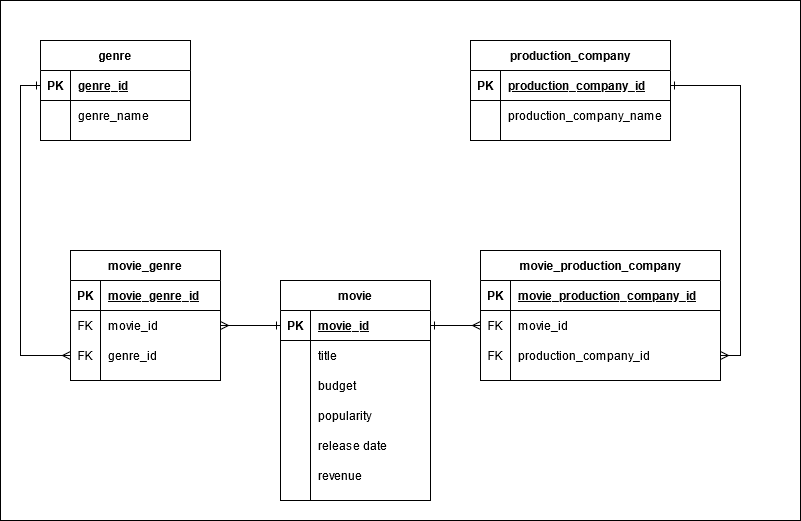

The diagram above was exported from draw.io. Its source (the exported page's mxGraphModel, read from the mxfile embedded in the PNG):
<mxGraphModel dx="794" dy="663" grid="1" gridSize="10" guides="1" tooltips="1" connect="1" arrows="1" fold="1" page="1" pageScale="1" pageWidth="850" pageHeight="1100" math="0" shadow="0" extFonts="Permanent Marker^https://fonts.googleapis.com/css?family=Permanent+Marker">
  <root>
    <mxCell id="0" />
    <mxCell id="1" parent="0" />
    <mxCell id="6oiCizY_Glor4KuC1iJf-1" value="" style="rounded=0;whiteSpace=wrap;html=1;" vertex="1" parent="1">
      <mxGeometry width="800" height="520" as="geometry" />
    </mxCell>
    <mxCell id="C-vyLk0tnHw3VtMMgP7b-23" value="movie" style="shape=table;startSize=30;container=1;collapsible=1;childLayout=tableLayout;fixedRows=1;rowLines=0;fontStyle=1;align=center;resizeLast=1;" parent="1" vertex="1">
      <mxGeometry x="280" y="280" width="150" height="220" as="geometry">
        <mxRectangle x="120" y="120" width="70" height="30" as="alternateBounds" />
      </mxGeometry>
    </mxCell>
    <mxCell id="C-vyLk0tnHw3VtMMgP7b-24" value="" style="shape=partialRectangle;collapsible=0;dropTarget=0;pointerEvents=0;fillColor=none;points=[[0,0.5],[1,0.5]];portConstraint=eastwest;top=0;left=0;right=0;bottom=1;" parent="C-vyLk0tnHw3VtMMgP7b-23" vertex="1">
      <mxGeometry y="30" width="150" height="30" as="geometry" />
    </mxCell>
    <mxCell id="C-vyLk0tnHw3VtMMgP7b-25" value="PK" style="shape=partialRectangle;overflow=hidden;connectable=0;fillColor=none;top=0;left=0;bottom=0;right=0;fontStyle=1;" parent="C-vyLk0tnHw3VtMMgP7b-24" vertex="1">
      <mxGeometry width="30" height="30" as="geometry" />
    </mxCell>
    <mxCell id="C-vyLk0tnHw3VtMMgP7b-26" value="movie_id" style="shape=partialRectangle;overflow=hidden;connectable=0;fillColor=none;top=0;left=0;bottom=0;right=0;align=left;spacingLeft=6;fontStyle=5;" parent="C-vyLk0tnHw3VtMMgP7b-24" vertex="1">
      <mxGeometry x="30" width="120" height="30" as="geometry" />
    </mxCell>
    <mxCell id="C-vyLk0tnHw3VtMMgP7b-27" value="" style="shape=partialRectangle;collapsible=0;dropTarget=0;pointerEvents=0;fillColor=none;points=[[0,0.5],[1,0.5]];portConstraint=eastwest;top=0;left=0;right=0;bottom=0;" parent="C-vyLk0tnHw3VtMMgP7b-23" vertex="1">
      <mxGeometry y="60" width="150" height="30" as="geometry" />
    </mxCell>
    <mxCell id="C-vyLk0tnHw3VtMMgP7b-28" value="" style="shape=partialRectangle;overflow=hidden;connectable=0;fillColor=none;top=0;left=0;bottom=0;right=0;" parent="C-vyLk0tnHw3VtMMgP7b-27" vertex="1">
      <mxGeometry width="30" height="30" as="geometry" />
    </mxCell>
    <mxCell id="C-vyLk0tnHw3VtMMgP7b-29" value="title" style="shape=partialRectangle;overflow=hidden;connectable=0;fillColor=none;top=0;left=0;bottom=0;right=0;align=left;spacingLeft=6;" parent="C-vyLk0tnHw3VtMMgP7b-27" vertex="1">
      <mxGeometry x="30" width="120" height="30" as="geometry" />
    </mxCell>
    <mxCell id="dawibSSQO5RUhXc71KgO-6" style="shape=partialRectangle;collapsible=0;dropTarget=0;pointerEvents=0;fillColor=none;points=[[0,0.5],[1,0.5]];portConstraint=eastwest;top=0;left=0;right=0;bottom=0;" parent="C-vyLk0tnHw3VtMMgP7b-23" vertex="1">
      <mxGeometry y="90" width="150" height="30" as="geometry" />
    </mxCell>
    <mxCell id="dawibSSQO5RUhXc71KgO-7" style="shape=partialRectangle;overflow=hidden;connectable=0;fillColor=none;top=0;left=0;bottom=0;right=0;" parent="dawibSSQO5RUhXc71KgO-6" vertex="1">
      <mxGeometry width="30" height="30" as="geometry" />
    </mxCell>
    <mxCell id="dawibSSQO5RUhXc71KgO-8" value="budget" style="shape=partialRectangle;overflow=hidden;connectable=0;fillColor=none;top=0;left=0;bottom=0;right=0;align=left;spacingLeft=6;" parent="dawibSSQO5RUhXc71KgO-6" vertex="1">
      <mxGeometry x="30" width="120" height="30" as="geometry" />
    </mxCell>
    <mxCell id="dawibSSQO5RUhXc71KgO-9" style="shape=partialRectangle;collapsible=0;dropTarget=0;pointerEvents=0;fillColor=none;points=[[0,0.5],[1,0.5]];portConstraint=eastwest;top=0;left=0;right=0;bottom=0;" parent="C-vyLk0tnHw3VtMMgP7b-23" vertex="1">
      <mxGeometry y="120" width="150" height="30" as="geometry" />
    </mxCell>
    <mxCell id="dawibSSQO5RUhXc71KgO-10" style="shape=partialRectangle;overflow=hidden;connectable=0;fillColor=none;top=0;left=0;bottom=0;right=0;" parent="dawibSSQO5RUhXc71KgO-9" vertex="1">
      <mxGeometry width="30" height="30" as="geometry" />
    </mxCell>
    <mxCell id="dawibSSQO5RUhXc71KgO-11" value="popularity" style="shape=partialRectangle;overflow=hidden;connectable=0;fillColor=none;top=0;left=0;bottom=0;right=0;align=left;spacingLeft=6;" parent="dawibSSQO5RUhXc71KgO-9" vertex="1">
      <mxGeometry x="30" width="120" height="30" as="geometry" />
    </mxCell>
    <mxCell id="dawibSSQO5RUhXc71KgO-15" style="shape=partialRectangle;collapsible=0;dropTarget=0;pointerEvents=0;fillColor=none;points=[[0,0.5],[1,0.5]];portConstraint=eastwest;top=0;left=0;right=0;bottom=0;" parent="C-vyLk0tnHw3VtMMgP7b-23" vertex="1">
      <mxGeometry y="150" width="150" height="30" as="geometry" />
    </mxCell>
    <mxCell id="dawibSSQO5RUhXc71KgO-16" style="shape=partialRectangle;overflow=hidden;connectable=0;fillColor=none;top=0;left=0;bottom=0;right=0;" parent="dawibSSQO5RUhXc71KgO-15" vertex="1">
      <mxGeometry width="30" height="30" as="geometry" />
    </mxCell>
    <mxCell id="dawibSSQO5RUhXc71KgO-17" value="release date" style="shape=partialRectangle;overflow=hidden;connectable=0;fillColor=none;top=0;left=0;bottom=0;right=0;align=left;spacingLeft=6;" parent="dawibSSQO5RUhXc71KgO-15" vertex="1">
      <mxGeometry x="30" width="120" height="30" as="geometry" />
    </mxCell>
    <mxCell id="dawibSSQO5RUhXc71KgO-18" style="shape=partialRectangle;collapsible=0;dropTarget=0;pointerEvents=0;fillColor=none;points=[[0,0.5],[1,0.5]];portConstraint=eastwest;top=0;left=0;right=0;bottom=0;" parent="C-vyLk0tnHw3VtMMgP7b-23" vertex="1">
      <mxGeometry y="180" width="150" height="30" as="geometry" />
    </mxCell>
    <mxCell id="dawibSSQO5RUhXc71KgO-19" style="shape=partialRectangle;overflow=hidden;connectable=0;fillColor=none;top=0;left=0;bottom=0;right=0;" parent="dawibSSQO5RUhXc71KgO-18" vertex="1">
      <mxGeometry width="30" height="30" as="geometry" />
    </mxCell>
    <mxCell id="dawibSSQO5RUhXc71KgO-20" value="revenue" style="shape=partialRectangle;overflow=hidden;connectable=0;fillColor=none;top=0;left=0;bottom=0;right=0;align=left;spacingLeft=6;" parent="dawibSSQO5RUhXc71KgO-18" vertex="1">
      <mxGeometry x="30" width="120" height="30" as="geometry" />
    </mxCell>
    <mxCell id="dawibSSQO5RUhXc71KgO-21" value="genre" style="shape=table;startSize=30;container=1;collapsible=1;childLayout=tableLayout;fixedRows=1;rowLines=0;fontStyle=1;align=center;resizeLast=1;" parent="1" vertex="1">
      <mxGeometry x="40" y="40" width="150" height="100" as="geometry">
        <mxRectangle x="120" y="120" width="70" height="30" as="alternateBounds" />
      </mxGeometry>
    </mxCell>
    <mxCell id="dawibSSQO5RUhXc71KgO-22" value="" style="shape=partialRectangle;collapsible=0;dropTarget=0;pointerEvents=0;fillColor=none;points=[[0,0.5],[1,0.5]];portConstraint=eastwest;top=0;left=0;right=0;bottom=1;" parent="dawibSSQO5RUhXc71KgO-21" vertex="1">
      <mxGeometry y="30" width="150" height="30" as="geometry" />
    </mxCell>
    <mxCell id="dawibSSQO5RUhXc71KgO-23" value="PK" style="shape=partialRectangle;overflow=hidden;connectable=0;fillColor=none;top=0;left=0;bottom=0;right=0;fontStyle=1;" parent="dawibSSQO5RUhXc71KgO-22" vertex="1">
      <mxGeometry width="30" height="30" as="geometry" />
    </mxCell>
    <mxCell id="dawibSSQO5RUhXc71KgO-24" value="genre_id" style="shape=partialRectangle;overflow=hidden;connectable=0;fillColor=none;top=0;left=0;bottom=0;right=0;align=left;spacingLeft=6;fontStyle=5;" parent="dawibSSQO5RUhXc71KgO-22" vertex="1">
      <mxGeometry x="30" width="120" height="30" as="geometry" />
    </mxCell>
    <mxCell id="dawibSSQO5RUhXc71KgO-25" value="" style="shape=partialRectangle;collapsible=0;dropTarget=0;pointerEvents=0;fillColor=none;points=[[0,0.5],[1,0.5]];portConstraint=eastwest;top=0;left=0;right=0;bottom=0;" parent="dawibSSQO5RUhXc71KgO-21" vertex="1">
      <mxGeometry y="60" width="150" height="30" as="geometry" />
    </mxCell>
    <mxCell id="dawibSSQO5RUhXc71KgO-26" value="" style="shape=partialRectangle;overflow=hidden;connectable=0;fillColor=none;top=0;left=0;bottom=0;right=0;" parent="dawibSSQO5RUhXc71KgO-25" vertex="1">
      <mxGeometry width="30" height="30" as="geometry" />
    </mxCell>
    <mxCell id="dawibSSQO5RUhXc71KgO-27" value="genre_name" style="shape=partialRectangle;overflow=hidden;connectable=0;fillColor=none;top=0;left=0;bottom=0;right=0;align=left;spacingLeft=6;" parent="dawibSSQO5RUhXc71KgO-25" vertex="1">
      <mxGeometry x="30" width="120" height="30" as="geometry" />
    </mxCell>
    <mxCell id="dawibSSQO5RUhXc71KgO-40" value="production_company" style="shape=table;startSize=30;container=1;collapsible=1;childLayout=tableLayout;fixedRows=1;rowLines=0;fontStyle=1;align=center;resizeLast=1;" parent="1" vertex="1">
      <mxGeometry x="470" y="40" width="200" height="100" as="geometry">
        <mxRectangle x="120" y="120" width="70" height="30" as="alternateBounds" />
      </mxGeometry>
    </mxCell>
    <mxCell id="dawibSSQO5RUhXc71KgO-41" value="" style="shape=partialRectangle;collapsible=0;dropTarget=0;pointerEvents=0;fillColor=none;points=[[0,0.5],[1,0.5]];portConstraint=eastwest;top=0;left=0;right=0;bottom=1;" parent="dawibSSQO5RUhXc71KgO-40" vertex="1">
      <mxGeometry y="30" width="200" height="30" as="geometry" />
    </mxCell>
    <mxCell id="dawibSSQO5RUhXc71KgO-42" value="PK" style="shape=partialRectangle;overflow=hidden;connectable=0;fillColor=none;top=0;left=0;bottom=0;right=0;fontStyle=1;" parent="dawibSSQO5RUhXc71KgO-41" vertex="1">
      <mxGeometry width="30" height="30" as="geometry" />
    </mxCell>
    <mxCell id="dawibSSQO5RUhXc71KgO-43" value="production_company_id" style="shape=partialRectangle;overflow=hidden;connectable=0;fillColor=none;top=0;left=0;bottom=0;right=0;align=left;spacingLeft=6;fontStyle=5;" parent="dawibSSQO5RUhXc71KgO-41" vertex="1">
      <mxGeometry x="30" width="170" height="30" as="geometry" />
    </mxCell>
    <mxCell id="dawibSSQO5RUhXc71KgO-44" value="" style="shape=partialRectangle;collapsible=0;dropTarget=0;pointerEvents=0;fillColor=none;points=[[0,0.5],[1,0.5]];portConstraint=eastwest;top=0;left=0;right=0;bottom=0;" parent="dawibSSQO5RUhXc71KgO-40" vertex="1">
      <mxGeometry y="60" width="200" height="30" as="geometry" />
    </mxCell>
    <mxCell id="dawibSSQO5RUhXc71KgO-45" value="" style="shape=partialRectangle;overflow=hidden;connectable=0;fillColor=none;top=0;left=0;bottom=0;right=0;" parent="dawibSSQO5RUhXc71KgO-44" vertex="1">
      <mxGeometry width="30" height="30" as="geometry" />
    </mxCell>
    <mxCell id="dawibSSQO5RUhXc71KgO-46" value="production_company_name" style="shape=partialRectangle;overflow=hidden;connectable=0;fillColor=none;top=0;left=0;bottom=0;right=0;align=left;spacingLeft=6;" parent="dawibSSQO5RUhXc71KgO-44" vertex="1">
      <mxGeometry x="30" width="170" height="30" as="geometry" />
    </mxCell>
    <mxCell id="dawibSSQO5RUhXc71KgO-47" value="movie_genre" style="shape=table;startSize=30;container=1;collapsible=1;childLayout=tableLayout;fixedRows=1;rowLines=0;fontStyle=1;align=center;resizeLast=1;" parent="1" vertex="1">
      <mxGeometry x="70" y="250" width="150" height="130" as="geometry">
        <mxRectangle x="120" y="120" width="70" height="30" as="alternateBounds" />
      </mxGeometry>
    </mxCell>
    <mxCell id="dawibSSQO5RUhXc71KgO-48" value="" style="shape=partialRectangle;collapsible=0;dropTarget=0;pointerEvents=0;fillColor=none;points=[[0,0.5],[1,0.5]];portConstraint=eastwest;top=0;left=0;right=0;bottom=1;" parent="dawibSSQO5RUhXc71KgO-47" vertex="1">
      <mxGeometry y="30" width="150" height="30" as="geometry" />
    </mxCell>
    <mxCell id="dawibSSQO5RUhXc71KgO-49" value="PK" style="shape=partialRectangle;overflow=hidden;connectable=0;fillColor=none;top=0;left=0;bottom=0;right=0;fontStyle=1;" parent="dawibSSQO5RUhXc71KgO-48" vertex="1">
      <mxGeometry width="30" height="30" as="geometry" />
    </mxCell>
    <mxCell id="dawibSSQO5RUhXc71KgO-50" value="movie_genre_id" style="shape=partialRectangle;overflow=hidden;connectable=0;fillColor=none;top=0;left=0;bottom=0;right=0;align=left;spacingLeft=6;fontStyle=5;" parent="dawibSSQO5RUhXc71KgO-48" vertex="1">
      <mxGeometry x="30" width="120" height="30" as="geometry" />
    </mxCell>
    <mxCell id="dawibSSQO5RUhXc71KgO-51" value="" style="shape=partialRectangle;collapsible=0;dropTarget=0;pointerEvents=0;fillColor=none;points=[[0,0.5],[1,0.5]];portConstraint=eastwest;top=0;left=0;right=0;bottom=0;" parent="dawibSSQO5RUhXc71KgO-47" vertex="1">
      <mxGeometry y="60" width="150" height="30" as="geometry" />
    </mxCell>
    <mxCell id="dawibSSQO5RUhXc71KgO-52" value="FK" style="shape=partialRectangle;overflow=hidden;connectable=0;fillColor=none;top=0;left=0;bottom=0;right=0;" parent="dawibSSQO5RUhXc71KgO-51" vertex="1">
      <mxGeometry width="30" height="30" as="geometry" />
    </mxCell>
    <mxCell id="dawibSSQO5RUhXc71KgO-53" value="movie_id" style="shape=partialRectangle;overflow=hidden;connectable=0;fillColor=none;top=0;left=0;bottom=0;right=0;align=left;spacingLeft=6;" parent="dawibSSQO5RUhXc71KgO-51" vertex="1">
      <mxGeometry x="30" width="120" height="30" as="geometry" />
    </mxCell>
    <mxCell id="dawibSSQO5RUhXc71KgO-54" style="shape=partialRectangle;collapsible=0;dropTarget=0;pointerEvents=0;fillColor=none;points=[[0,0.5],[1,0.5]];portConstraint=eastwest;top=0;left=0;right=0;bottom=0;" parent="dawibSSQO5RUhXc71KgO-47" vertex="1">
      <mxGeometry y="90" width="150" height="30" as="geometry" />
    </mxCell>
    <mxCell id="dawibSSQO5RUhXc71KgO-55" value="FK" style="shape=partialRectangle;overflow=hidden;connectable=0;fillColor=none;top=0;left=0;bottom=0;right=0;" parent="dawibSSQO5RUhXc71KgO-54" vertex="1">
      <mxGeometry width="30" height="30" as="geometry" />
    </mxCell>
    <mxCell id="dawibSSQO5RUhXc71KgO-56" value="genre_id" style="shape=partialRectangle;overflow=hidden;connectable=0;fillColor=none;top=0;left=0;bottom=0;right=0;align=left;spacingLeft=6;" parent="dawibSSQO5RUhXc71KgO-54" vertex="1">
      <mxGeometry x="30" width="120" height="30" as="geometry" />
    </mxCell>
    <mxCell id="dawibSSQO5RUhXc71KgO-80" style="edgeStyle=orthogonalEdgeStyle;rounded=0;orthogonalLoop=1;jettySize=auto;html=1;exitX=1;exitY=0.5;exitDx=0;exitDy=0;entryX=1;entryY=0.5;entryDx=0;entryDy=0;endArrow=ERone;endFill=0;startArrow=ERmany;startFill=0;" parent="1" source="dawibSSQO5RUhXc71KgO-73" target="dawibSSQO5RUhXc71KgO-41" edge="1">
      <mxGeometry relative="1" as="geometry" />
    </mxCell>
    <mxCell id="dawibSSQO5RUhXc71KgO-66" value="movie_production_company" style="shape=table;startSize=30;container=1;collapsible=1;childLayout=tableLayout;fixedRows=1;rowLines=0;fontStyle=1;align=center;resizeLast=1;" parent="1" vertex="1">
      <mxGeometry x="480" y="250" width="240" height="130" as="geometry">
        <mxRectangle x="120" y="120" width="70" height="30" as="alternateBounds" />
      </mxGeometry>
    </mxCell>
    <mxCell id="dawibSSQO5RUhXc71KgO-67" value="" style="shape=partialRectangle;collapsible=0;dropTarget=0;pointerEvents=0;fillColor=none;points=[[0,0.5],[1,0.5]];portConstraint=eastwest;top=0;left=0;right=0;bottom=1;" parent="dawibSSQO5RUhXc71KgO-66" vertex="1">
      <mxGeometry y="30" width="240" height="30" as="geometry" />
    </mxCell>
    <mxCell id="dawibSSQO5RUhXc71KgO-68" value="PK" style="shape=partialRectangle;overflow=hidden;connectable=0;fillColor=none;top=0;left=0;bottom=0;right=0;fontStyle=1;" parent="dawibSSQO5RUhXc71KgO-67" vertex="1">
      <mxGeometry width="30" height="30" as="geometry" />
    </mxCell>
    <mxCell id="dawibSSQO5RUhXc71KgO-69" value="movie_production_company_id" style="shape=partialRectangle;overflow=hidden;connectable=0;fillColor=none;top=0;left=0;bottom=0;right=0;align=left;spacingLeft=6;fontStyle=5;" parent="dawibSSQO5RUhXc71KgO-67" vertex="1">
      <mxGeometry x="30" width="210" height="30" as="geometry" />
    </mxCell>
    <mxCell id="dawibSSQO5RUhXc71KgO-70" value="" style="shape=partialRectangle;collapsible=0;dropTarget=0;pointerEvents=0;fillColor=none;points=[[0,0.5],[1,0.5]];portConstraint=eastwest;top=0;left=0;right=0;bottom=0;" parent="dawibSSQO5RUhXc71KgO-66" vertex="1">
      <mxGeometry y="60" width="240" height="30" as="geometry" />
    </mxCell>
    <mxCell id="dawibSSQO5RUhXc71KgO-71" value="FK" style="shape=partialRectangle;overflow=hidden;connectable=0;fillColor=none;top=0;left=0;bottom=0;right=0;" parent="dawibSSQO5RUhXc71KgO-70" vertex="1">
      <mxGeometry width="30" height="30" as="geometry" />
    </mxCell>
    <mxCell id="dawibSSQO5RUhXc71KgO-72" value="movie_id" style="shape=partialRectangle;overflow=hidden;connectable=0;fillColor=none;top=0;left=0;bottom=0;right=0;align=left;spacingLeft=6;" parent="dawibSSQO5RUhXc71KgO-70" vertex="1">
      <mxGeometry x="30" width="210" height="30" as="geometry" />
    </mxCell>
    <mxCell id="dawibSSQO5RUhXc71KgO-73" style="shape=partialRectangle;collapsible=0;dropTarget=0;pointerEvents=0;fillColor=none;points=[[0,0.5],[1,0.5]];portConstraint=eastwest;top=0;left=0;right=0;bottom=0;" parent="dawibSSQO5RUhXc71KgO-66" vertex="1">
      <mxGeometry y="90" width="240" height="30" as="geometry" />
    </mxCell>
    <mxCell id="dawibSSQO5RUhXc71KgO-74" value="FK" style="shape=partialRectangle;overflow=hidden;connectable=0;fillColor=none;top=0;left=0;bottom=0;right=0;" parent="dawibSSQO5RUhXc71KgO-73" vertex="1">
      <mxGeometry width="30" height="30" as="geometry" />
    </mxCell>
    <mxCell id="dawibSSQO5RUhXc71KgO-75" value="production_company_id" style="shape=partialRectangle;overflow=hidden;connectable=0;fillColor=none;top=0;left=0;bottom=0;right=0;align=left;spacingLeft=6;" parent="dawibSSQO5RUhXc71KgO-73" vertex="1">
      <mxGeometry x="30" width="210" height="30" as="geometry" />
    </mxCell>
    <mxCell id="dawibSSQO5RUhXc71KgO-78" style="edgeStyle=orthogonalEdgeStyle;rounded=0;orthogonalLoop=1;jettySize=auto;html=1;exitX=0;exitY=0.5;exitDx=0;exitDy=0;entryX=0;entryY=0.5;entryDx=0;entryDy=0;startArrow=ERmany;startFill=0;endArrow=ERone;endFill=0;" parent="1" source="dawibSSQO5RUhXc71KgO-54" target="dawibSSQO5RUhXc71KgO-22" edge="1">
      <mxGeometry relative="1" as="geometry" />
    </mxCell>
    <mxCell id="dawibSSQO5RUhXc71KgO-79" style="edgeStyle=orthogonalEdgeStyle;rounded=0;orthogonalLoop=1;jettySize=auto;html=1;exitX=1;exitY=0.5;exitDx=0;exitDy=0;entryX=0;entryY=0.5;entryDx=0;entryDy=0;startArrow=ERmany;startFill=0;endArrow=ERone;endFill=0;" parent="1" source="dawibSSQO5RUhXc71KgO-51" target="C-vyLk0tnHw3VtMMgP7b-24" edge="1">
      <mxGeometry relative="1" as="geometry" />
    </mxCell>
    <mxCell id="dawibSSQO5RUhXc71KgO-82" style="edgeStyle=orthogonalEdgeStyle;rounded=0;orthogonalLoop=1;jettySize=auto;html=1;exitX=0;exitY=0.5;exitDx=0;exitDy=0;entryX=1;entryY=0.5;entryDx=0;entryDy=0;endArrow=ERone;endFill=0;startArrow=ERmany;startFill=0;" parent="1" source="dawibSSQO5RUhXc71KgO-70" target="C-vyLk0tnHw3VtMMgP7b-24" edge="1">
      <mxGeometry relative="1" as="geometry" />
    </mxCell>
  </root>
</mxGraphModel>